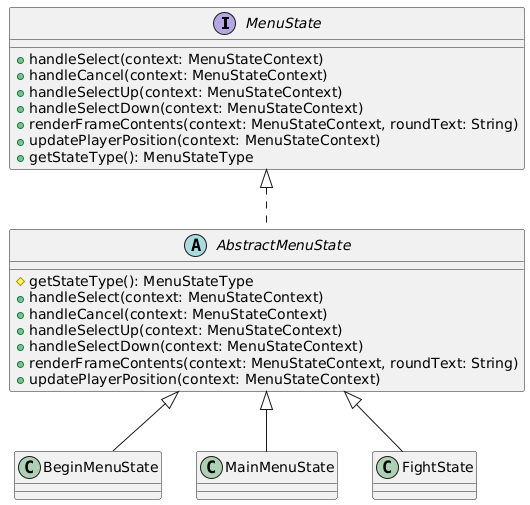

The diagram above was rendered by PlantUML. Its source (embedded in the PNG):
@startuml
interface MenuState {
  + handleSelect(context: MenuStateContext)
  + handleCancel(context: MenuStateContext)
  + handleSelectUp(context: MenuStateContext)
  + handleSelectDown(context: MenuStateContext)
  + renderFrameContents(context: MenuStateContext, roundText: String)
  + updatePlayerPosition(context: MenuStateContext)
  + getStateType(): MenuStateType
}

abstract class AbstractMenuState {
  # getStateType(): MenuStateType
  + handleSelect(context: MenuStateContext)
  + handleCancel(context: MenuStateContext)
  + handleSelectUp(context: MenuStateContext)
  + handleSelectDown(context: MenuStateContext)
  + renderFrameContents(context: MenuStateContext, roundText: String)
  + updatePlayerPosition(context: MenuStateContext)
}

class BeginMenuState
class MainMenuState
class FightState

MenuState <|.. AbstractMenuState
AbstractMenuState <|-- BeginMenuState
AbstractMenuState <|-- MainMenuState
AbstractMenuState <|-- FightState
@enduml